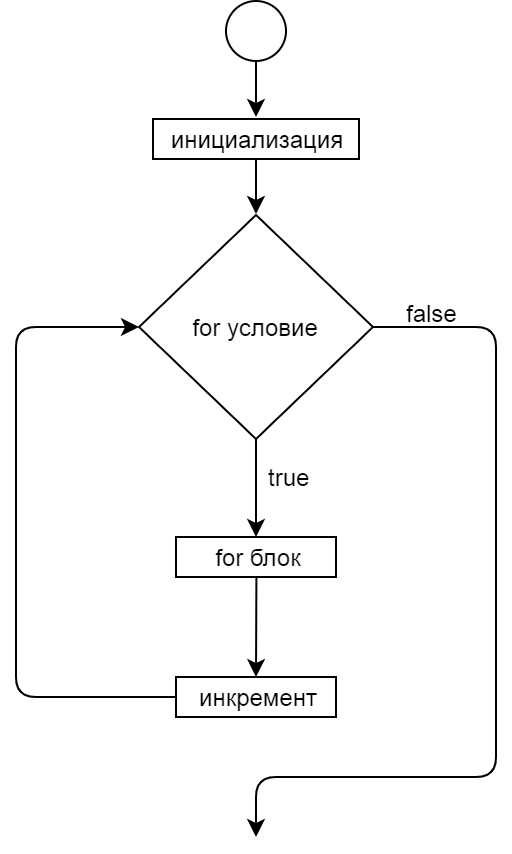

The diagram above was exported from draw.io. Its source (the exported page's mxGraphModel, read from the mxfile embedded in the PNG):
<mxGraphModel dx="1024" dy="567" grid="1" gridSize="10" guides="1" tooltips="1" connect="1" arrows="1" fold="1" page="1" pageScale="1" pageWidth="827" pageHeight="1169" math="0" shadow="0">
  <root>
    <mxCell id="0" />
    <mxCell id="1" parent="0" />
    <mxCell id="vzVEZncO7ebxJdYjKByL-1" value="" style="ellipse;whiteSpace=wrap;html=1;aspect=fixed;" parent="1" vertex="1">
      <mxGeometry x="397.5" y="62" width="30" height="30" as="geometry" />
    </mxCell>
    <mxCell id="vzVEZncO7ebxJdYjKByL-2" value="for условие" style="rhombus;whiteSpace=wrap;html=1;" parent="1" vertex="1">
      <mxGeometry x="354" y="169" width="117" height="112" as="geometry" />
    </mxCell>
    <mxCell id="vzVEZncO7ebxJdYjKByL-3" value="" style="endArrow=classic;html=1;exitX=0.5;exitY=1;exitDx=0;exitDy=0;" parent="1" edge="1">
      <mxGeometry width="50" height="50" relative="1" as="geometry">
        <mxPoint x="412.5" y="92" as="sourcePoint" />
        <mxPoint x="412.5" y="120" as="targetPoint" />
      </mxGeometry>
    </mxCell>
    <mxCell id="vzVEZncO7ebxJdYjKByL-4" value="" style="endArrow=classic;html=1;exitX=1;exitY=0.5;exitDx=0;exitDy=0;" parent="1" source="vzVEZncO7ebxJdYjKByL-2" edge="1">
      <mxGeometry width="50" height="50" relative="1" as="geometry">
        <mxPoint x="582.5" y="292" as="sourcePoint" />
        <mxPoint x="412.5" y="480" as="targetPoint" />
        <Array as="points">
          <mxPoint x="532.5" y="225" />
          <mxPoint x="532.5" y="372" />
          <mxPoint x="532.5" y="420" />
          <mxPoint x="532.5" y="450" />
          <mxPoint x="412.5" y="450" />
        </Array>
      </mxGeometry>
    </mxCell>
    <mxCell id="vzVEZncO7ebxJdYjKByL-5" value="false" style="text;html=1;resizable=0;points=[];autosize=1;align=left;verticalAlign=top;spacingTop=-4;" parent="1" vertex="1">
      <mxGeometry x="485.5" y="209" width="40" height="20" as="geometry" />
    </mxCell>
    <mxCell id="vzVEZncO7ebxJdYjKByL-6" value="" style="endArrow=classic;html=1;exitX=0.5;exitY=1;exitDx=0;exitDy=0;entryX=0.5;entryY=0;entryDx=0;entryDy=0;" parent="1" source="vzVEZncO7ebxJdYjKByL-2" target="vzVEZncO7ebxJdYjKByL-7" edge="1">
      <mxGeometry width="50" height="50" relative="1" as="geometry">
        <mxPoint x="352.5" y="372" as="sourcePoint" />
        <mxPoint x="412.5" y="331" as="targetPoint" />
      </mxGeometry>
    </mxCell>
    <mxCell id="vzVEZncO7ebxJdYjKByL-7" value="for блок" style="rounded=0;whiteSpace=wrap;html=1;" parent="1" vertex="1">
      <mxGeometry x="372.5" y="330" width="80" height="20" as="geometry" />
    </mxCell>
    <mxCell id="vzVEZncO7ebxJdYjKByL-8" value="true" style="text;html=1;resizable=0;points=[];autosize=1;align=left;verticalAlign=top;spacingTop=-4;" parent="1" vertex="1">
      <mxGeometry x="416.5" y="291" width="40" height="20" as="geometry" />
    </mxCell>
    <mxCell id="vzVEZncO7ebxJdYjKByL-9" value="" style="endArrow=classic;html=1;entryX=0;entryY=0.5;entryDx=0;entryDy=0;exitX=0;exitY=0.5;exitDx=0;exitDy=0;" parent="1" source="vzVEZncO7ebxJdYjKByL-19" target="vzVEZncO7ebxJdYjKByL-2" edge="1">
      <mxGeometry width="50" height="50" relative="1" as="geometry">
        <mxPoint x="292.5" y="410" as="sourcePoint" />
        <mxPoint x="353" y="327" as="targetPoint" />
        <Array as="points">
          <mxPoint x="292.5" y="410" />
          <mxPoint x="292.5" y="225" />
        </Array>
      </mxGeometry>
    </mxCell>
    <mxCell id="vzVEZncO7ebxJdYjKByL-11" value="инициализация" style="rounded=0;whiteSpace=wrap;html=1;" parent="1" vertex="1">
      <mxGeometry x="361" y="121" width="103" height="20" as="geometry" />
    </mxCell>
    <mxCell id="vzVEZncO7ebxJdYjKByL-14" value="" style="endArrow=classic;html=1;exitX=0.5;exitY=1;exitDx=0;exitDy=0;" parent="1" edge="1">
      <mxGeometry width="50" height="50" relative="1" as="geometry">
        <mxPoint x="412.5" y="140.5" as="sourcePoint" />
        <mxPoint x="412.5" y="168.5" as="targetPoint" />
      </mxGeometry>
    </mxCell>
    <mxCell id="vzVEZncO7ebxJdYjKByL-18" value="" style="endArrow=classic;html=1;exitX=0.5;exitY=1;exitDx=0;exitDy=0;entryX=0.5;entryY=0;entryDx=0;entryDy=0;" parent="1" target="vzVEZncO7ebxJdYjKByL-19" edge="1">
      <mxGeometry width="50" height="50" relative="1" as="geometry">
        <mxPoint x="412.70000000000005" y="350.2" as="sourcePoint" />
        <mxPoint x="412.5" y="390" as="targetPoint" />
      </mxGeometry>
    </mxCell>
    <mxCell id="vzVEZncO7ebxJdYjKByL-19" value="инкремент" style="rounded=0;whiteSpace=wrap;html=1;" parent="1" vertex="1">
      <mxGeometry x="372.5" y="400" width="80" height="20" as="geometry" />
    </mxCell>
  </root>
</mxGraphModel>